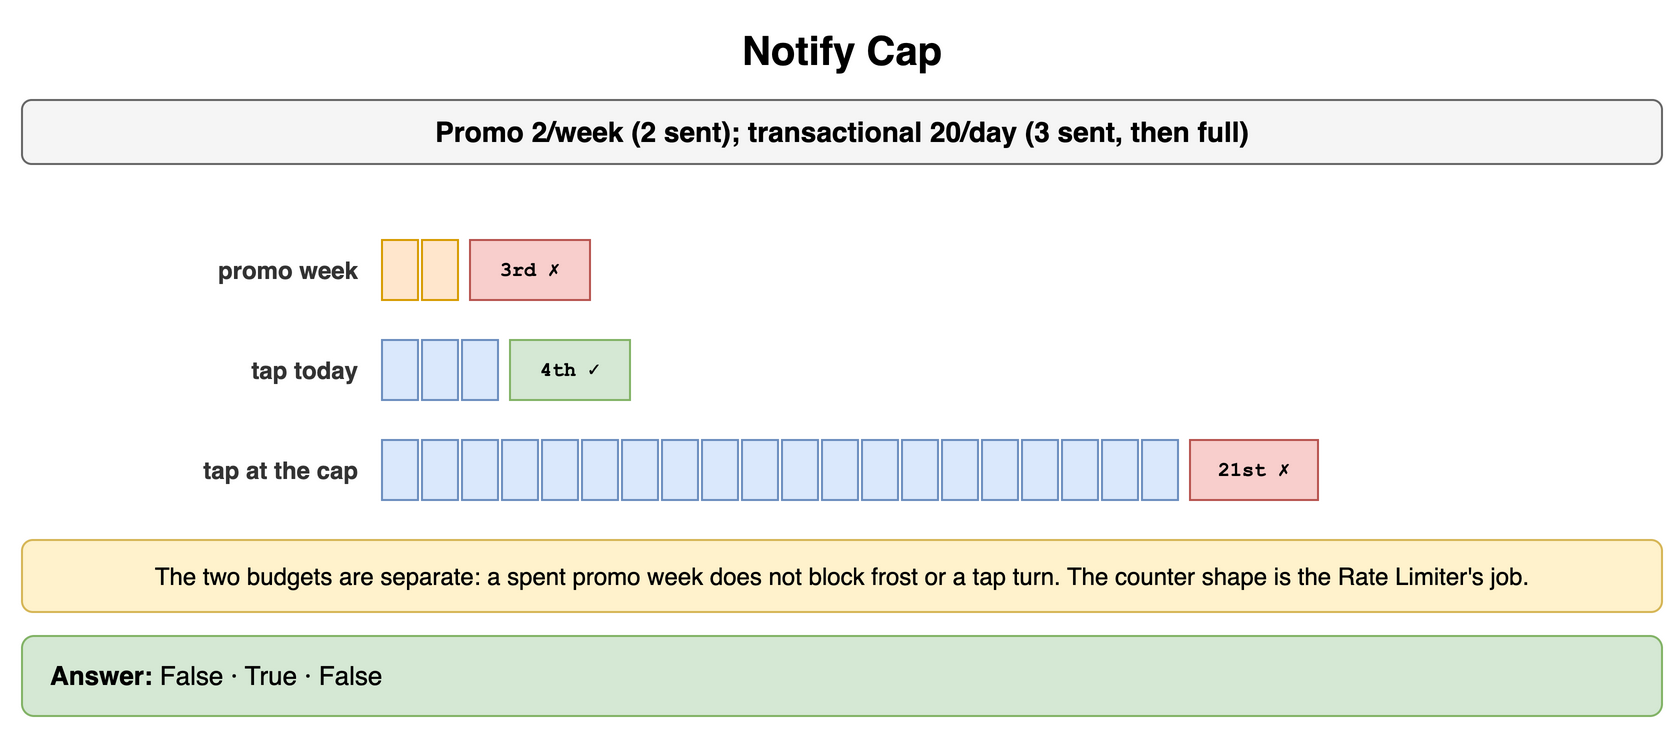

The diagram above was exported from draw.io. Its source (the exported page's mxGraphModel, read from the mxfile embedded in the PNG):
<mxGraphModel dx="900" dy="372" grid="1" gridSize="10" guides="1" tooltips="1" connect="1" arrows="1" fold="1" page="1" pageScale="1" pageWidth="900" pageHeight="372" math="0" shadow="0">
  <root>
    <mxCell id="0" />
    <mxCell id="1" parent="0" />
    <mxCell id="e1" value="Notify Cap" style="text;html=1;align=center;verticalAlign=middle;whiteSpace=wrap;fontSize=20;fontStyle=1;" vertex="1" parent="1">
      <mxGeometry x="40" y="10" width="820" height="30" as="geometry" />
    </mxCell>
    <mxCell id="e2" value="Promo 2/week (2 sent); transactional 20/day (3 sent, then full)" style="rounded=1;whiteSpace=wrap;html=1;fillColor=#f5f5f5;strokeColor=#666666;fontStyle=1;fontSize=14;" vertex="1" parent="1">
      <mxGeometry x="40" y="50" width="820" height="32" as="geometry" />
    </mxCell>
    <mxCell id="e3" value="promo week" style="text;html=1;whiteSpace=wrap;fontSize=11;align=right;verticalAlign=middle;fontSize=12;fontColor=#333333;fontStyle=1;" vertex="1" parent="1">
      <mxGeometry x="40" y="120" width="170" height="30" as="geometry" />
    </mxCell>
    <mxCell id="e4" value="" style="rounded=0;whiteSpace=wrap;html=1;fontFamily=Courier New;fontStyle=1;fontSize=13;fillColor=#ffe6cc;strokeColor=#d79b00;fontSize=12;" vertex="1" parent="1">
      <mxGeometry x="220" y="120" width="18" height="30" as="geometry" />
    </mxCell>
    <mxCell id="e5" value="" style="rounded=0;whiteSpace=wrap;html=1;fontFamily=Courier New;fontStyle=1;fontSize=13;fillColor=#ffe6cc;strokeColor=#d79b00;fontSize=12;" vertex="1" parent="1">
      <mxGeometry x="240" y="120" width="18" height="30" as="geometry" />
    </mxCell>
    <mxCell id="e6" value="3rd ✗" style="rounded=0;whiteSpace=wrap;html=1;fontFamily=Courier New;fontStyle=1;fontSize=13;fillColor=#f8cecc;strokeColor=#b85450;fontSize=10;" vertex="1" parent="1">
      <mxGeometry x="264" y="120" width="60" height="30" as="geometry" />
    </mxCell>
    <mxCell id="e7" value="tap today" style="text;html=1;whiteSpace=wrap;fontSize=11;align=right;verticalAlign=middle;fontSize=12;fontColor=#333333;fontStyle=1;" vertex="1" parent="1">
      <mxGeometry x="40" y="170" width="170" height="30" as="geometry" />
    </mxCell>
    <mxCell id="e8" value="" style="rounded=0;whiteSpace=wrap;html=1;fontFamily=Courier New;fontStyle=1;fontSize=13;fillColor=#dae8fc;strokeColor=#6c8ebf;fontSize=12;" vertex="1" parent="1">
      <mxGeometry x="220" y="170" width="18" height="30" as="geometry" />
    </mxCell>
    <mxCell id="e9" value="" style="rounded=0;whiteSpace=wrap;html=1;fontFamily=Courier New;fontStyle=1;fontSize=13;fillColor=#dae8fc;strokeColor=#6c8ebf;fontSize=12;" vertex="1" parent="1">
      <mxGeometry x="240" y="170" width="18" height="30" as="geometry" />
    </mxCell>
    <mxCell id="e10" value="" style="rounded=0;whiteSpace=wrap;html=1;fontFamily=Courier New;fontStyle=1;fontSize=13;fillColor=#dae8fc;strokeColor=#6c8ebf;fontSize=12;" vertex="1" parent="1">
      <mxGeometry x="260" y="170" width="18" height="30" as="geometry" />
    </mxCell>
    <mxCell id="e11" value="4th ✓" style="rounded=0;whiteSpace=wrap;html=1;fontFamily=Courier New;fontStyle=1;fontSize=13;fillColor=#d5e8d4;strokeColor=#82b366;fontSize=10;" vertex="1" parent="1">
      <mxGeometry x="284" y="170" width="60" height="30" as="geometry" />
    </mxCell>
    <mxCell id="e12" value="tap at the cap" style="text;html=1;whiteSpace=wrap;fontSize=11;align=right;verticalAlign=middle;fontSize=12;fontColor=#333333;fontStyle=1;" vertex="1" parent="1">
      <mxGeometry x="40" y="220" width="170" height="30" as="geometry" />
    </mxCell>
    <mxCell id="e13" value="" style="rounded=0;whiteSpace=wrap;html=1;fontFamily=Courier New;fontStyle=1;fontSize=13;fillColor=#dae8fc;strokeColor=#6c8ebf;fontSize=12;" vertex="1" parent="1">
      <mxGeometry x="220" y="220" width="18" height="30" as="geometry" />
    </mxCell>
    <mxCell id="e14" value="" style="rounded=0;whiteSpace=wrap;html=1;fontFamily=Courier New;fontStyle=1;fontSize=13;fillColor=#dae8fc;strokeColor=#6c8ebf;fontSize=12;" vertex="1" parent="1">
      <mxGeometry x="240" y="220" width="18" height="30" as="geometry" />
    </mxCell>
    <mxCell id="e15" value="" style="rounded=0;whiteSpace=wrap;html=1;fontFamily=Courier New;fontStyle=1;fontSize=13;fillColor=#dae8fc;strokeColor=#6c8ebf;fontSize=12;" vertex="1" parent="1">
      <mxGeometry x="260" y="220" width="18" height="30" as="geometry" />
    </mxCell>
    <mxCell id="e16" value="" style="rounded=0;whiteSpace=wrap;html=1;fontFamily=Courier New;fontStyle=1;fontSize=13;fillColor=#dae8fc;strokeColor=#6c8ebf;fontSize=12;" vertex="1" parent="1">
      <mxGeometry x="280" y="220" width="18" height="30" as="geometry" />
    </mxCell>
    <mxCell id="e17" value="" style="rounded=0;whiteSpace=wrap;html=1;fontFamily=Courier New;fontStyle=1;fontSize=13;fillColor=#dae8fc;strokeColor=#6c8ebf;fontSize=12;" vertex="1" parent="1">
      <mxGeometry x="300" y="220" width="18" height="30" as="geometry" />
    </mxCell>
    <mxCell id="e18" value="" style="rounded=0;whiteSpace=wrap;html=1;fontFamily=Courier New;fontStyle=1;fontSize=13;fillColor=#dae8fc;strokeColor=#6c8ebf;fontSize=12;" vertex="1" parent="1">
      <mxGeometry x="320" y="220" width="18" height="30" as="geometry" />
    </mxCell>
    <mxCell id="e19" value="" style="rounded=0;whiteSpace=wrap;html=1;fontFamily=Courier New;fontStyle=1;fontSize=13;fillColor=#dae8fc;strokeColor=#6c8ebf;fontSize=12;" vertex="1" parent="1">
      <mxGeometry x="340" y="220" width="18" height="30" as="geometry" />
    </mxCell>
    <mxCell id="e20" value="" style="rounded=0;whiteSpace=wrap;html=1;fontFamily=Courier New;fontStyle=1;fontSize=13;fillColor=#dae8fc;strokeColor=#6c8ebf;fontSize=12;" vertex="1" parent="1">
      <mxGeometry x="360" y="220" width="18" height="30" as="geometry" />
    </mxCell>
    <mxCell id="e21" value="" style="rounded=0;whiteSpace=wrap;html=1;fontFamily=Courier New;fontStyle=1;fontSize=13;fillColor=#dae8fc;strokeColor=#6c8ebf;fontSize=12;" vertex="1" parent="1">
      <mxGeometry x="380" y="220" width="18" height="30" as="geometry" />
    </mxCell>
    <mxCell id="e22" value="" style="rounded=0;whiteSpace=wrap;html=1;fontFamily=Courier New;fontStyle=1;fontSize=13;fillColor=#dae8fc;strokeColor=#6c8ebf;fontSize=12;" vertex="1" parent="1">
      <mxGeometry x="400" y="220" width="18" height="30" as="geometry" />
    </mxCell>
    <mxCell id="e23" value="" style="rounded=0;whiteSpace=wrap;html=1;fontFamily=Courier New;fontStyle=1;fontSize=13;fillColor=#dae8fc;strokeColor=#6c8ebf;fontSize=12;" vertex="1" parent="1">
      <mxGeometry x="420" y="220" width="18" height="30" as="geometry" />
    </mxCell>
    <mxCell id="e24" value="" style="rounded=0;whiteSpace=wrap;html=1;fontFamily=Courier New;fontStyle=1;fontSize=13;fillColor=#dae8fc;strokeColor=#6c8ebf;fontSize=12;" vertex="1" parent="1">
      <mxGeometry x="440" y="220" width="18" height="30" as="geometry" />
    </mxCell>
    <mxCell id="e25" value="" style="rounded=0;whiteSpace=wrap;html=1;fontFamily=Courier New;fontStyle=1;fontSize=13;fillColor=#dae8fc;strokeColor=#6c8ebf;fontSize=12;" vertex="1" parent="1">
      <mxGeometry x="460" y="220" width="18" height="30" as="geometry" />
    </mxCell>
    <mxCell id="e26" value="" style="rounded=0;whiteSpace=wrap;html=1;fontFamily=Courier New;fontStyle=1;fontSize=13;fillColor=#dae8fc;strokeColor=#6c8ebf;fontSize=12;" vertex="1" parent="1">
      <mxGeometry x="480" y="220" width="18" height="30" as="geometry" />
    </mxCell>
    <mxCell id="e27" value="" style="rounded=0;whiteSpace=wrap;html=1;fontFamily=Courier New;fontStyle=1;fontSize=13;fillColor=#dae8fc;strokeColor=#6c8ebf;fontSize=12;" vertex="1" parent="1">
      <mxGeometry x="500" y="220" width="18" height="30" as="geometry" />
    </mxCell>
    <mxCell id="e28" value="" style="rounded=0;whiteSpace=wrap;html=1;fontFamily=Courier New;fontStyle=1;fontSize=13;fillColor=#dae8fc;strokeColor=#6c8ebf;fontSize=12;" vertex="1" parent="1">
      <mxGeometry x="520" y="220" width="18" height="30" as="geometry" />
    </mxCell>
    <mxCell id="e29" value="" style="rounded=0;whiteSpace=wrap;html=1;fontFamily=Courier New;fontStyle=1;fontSize=13;fillColor=#dae8fc;strokeColor=#6c8ebf;fontSize=12;" vertex="1" parent="1">
      <mxGeometry x="540" y="220" width="18" height="30" as="geometry" />
    </mxCell>
    <mxCell id="e30" value="" style="rounded=0;whiteSpace=wrap;html=1;fontFamily=Courier New;fontStyle=1;fontSize=13;fillColor=#dae8fc;strokeColor=#6c8ebf;fontSize=12;" vertex="1" parent="1">
      <mxGeometry x="560" y="220" width="18" height="30" as="geometry" />
    </mxCell>
    <mxCell id="e31" value="" style="rounded=0;whiteSpace=wrap;html=1;fontFamily=Courier New;fontStyle=1;fontSize=13;fillColor=#dae8fc;strokeColor=#6c8ebf;fontSize=12;" vertex="1" parent="1">
      <mxGeometry x="580" y="220" width="18" height="30" as="geometry" />
    </mxCell>
    <mxCell id="e32" value="" style="rounded=0;whiteSpace=wrap;html=1;fontFamily=Courier New;fontStyle=1;fontSize=13;fillColor=#dae8fc;strokeColor=#6c8ebf;fontSize=12;" vertex="1" parent="1">
      <mxGeometry x="600" y="220" width="18" height="30" as="geometry" />
    </mxCell>
    <mxCell id="e33" value="21st ✗" style="rounded=0;whiteSpace=wrap;html=1;fontFamily=Courier New;fontStyle=1;fontSize=13;fillColor=#f8cecc;strokeColor=#b85450;fontSize=10;" vertex="1" parent="1">
      <mxGeometry x="624" y="220" width="64" height="30" as="geometry" />
    </mxCell>
    <mxCell id="e34" value="The two budgets are separate: a spent promo week does not block frost or a tap turn. The counter shape is the Rate Limiter's job." style="rounded=1;whiteSpace=wrap;html=1;fillColor=#fff2cc;strokeColor=#d6b656;fontSize=12;align=center;" vertex="1" parent="1">
      <mxGeometry x="40" y="270" width="820" height="36" as="geometry" />
    </mxCell>
    <mxCell id="e35" value="&lt;b&gt;Answer:&lt;/b&gt; False · True · False" style="rounded=1;whiteSpace=wrap;html=1;fillColor=#d5e8d4;strokeColor=#82b366;fontSize=13;align=left;spacingLeft=12;" vertex="1" parent="1">
      <mxGeometry x="40" y="318" width="820" height="40" as="geometry" />
    </mxCell>
  </root>
</mxGraphModel>